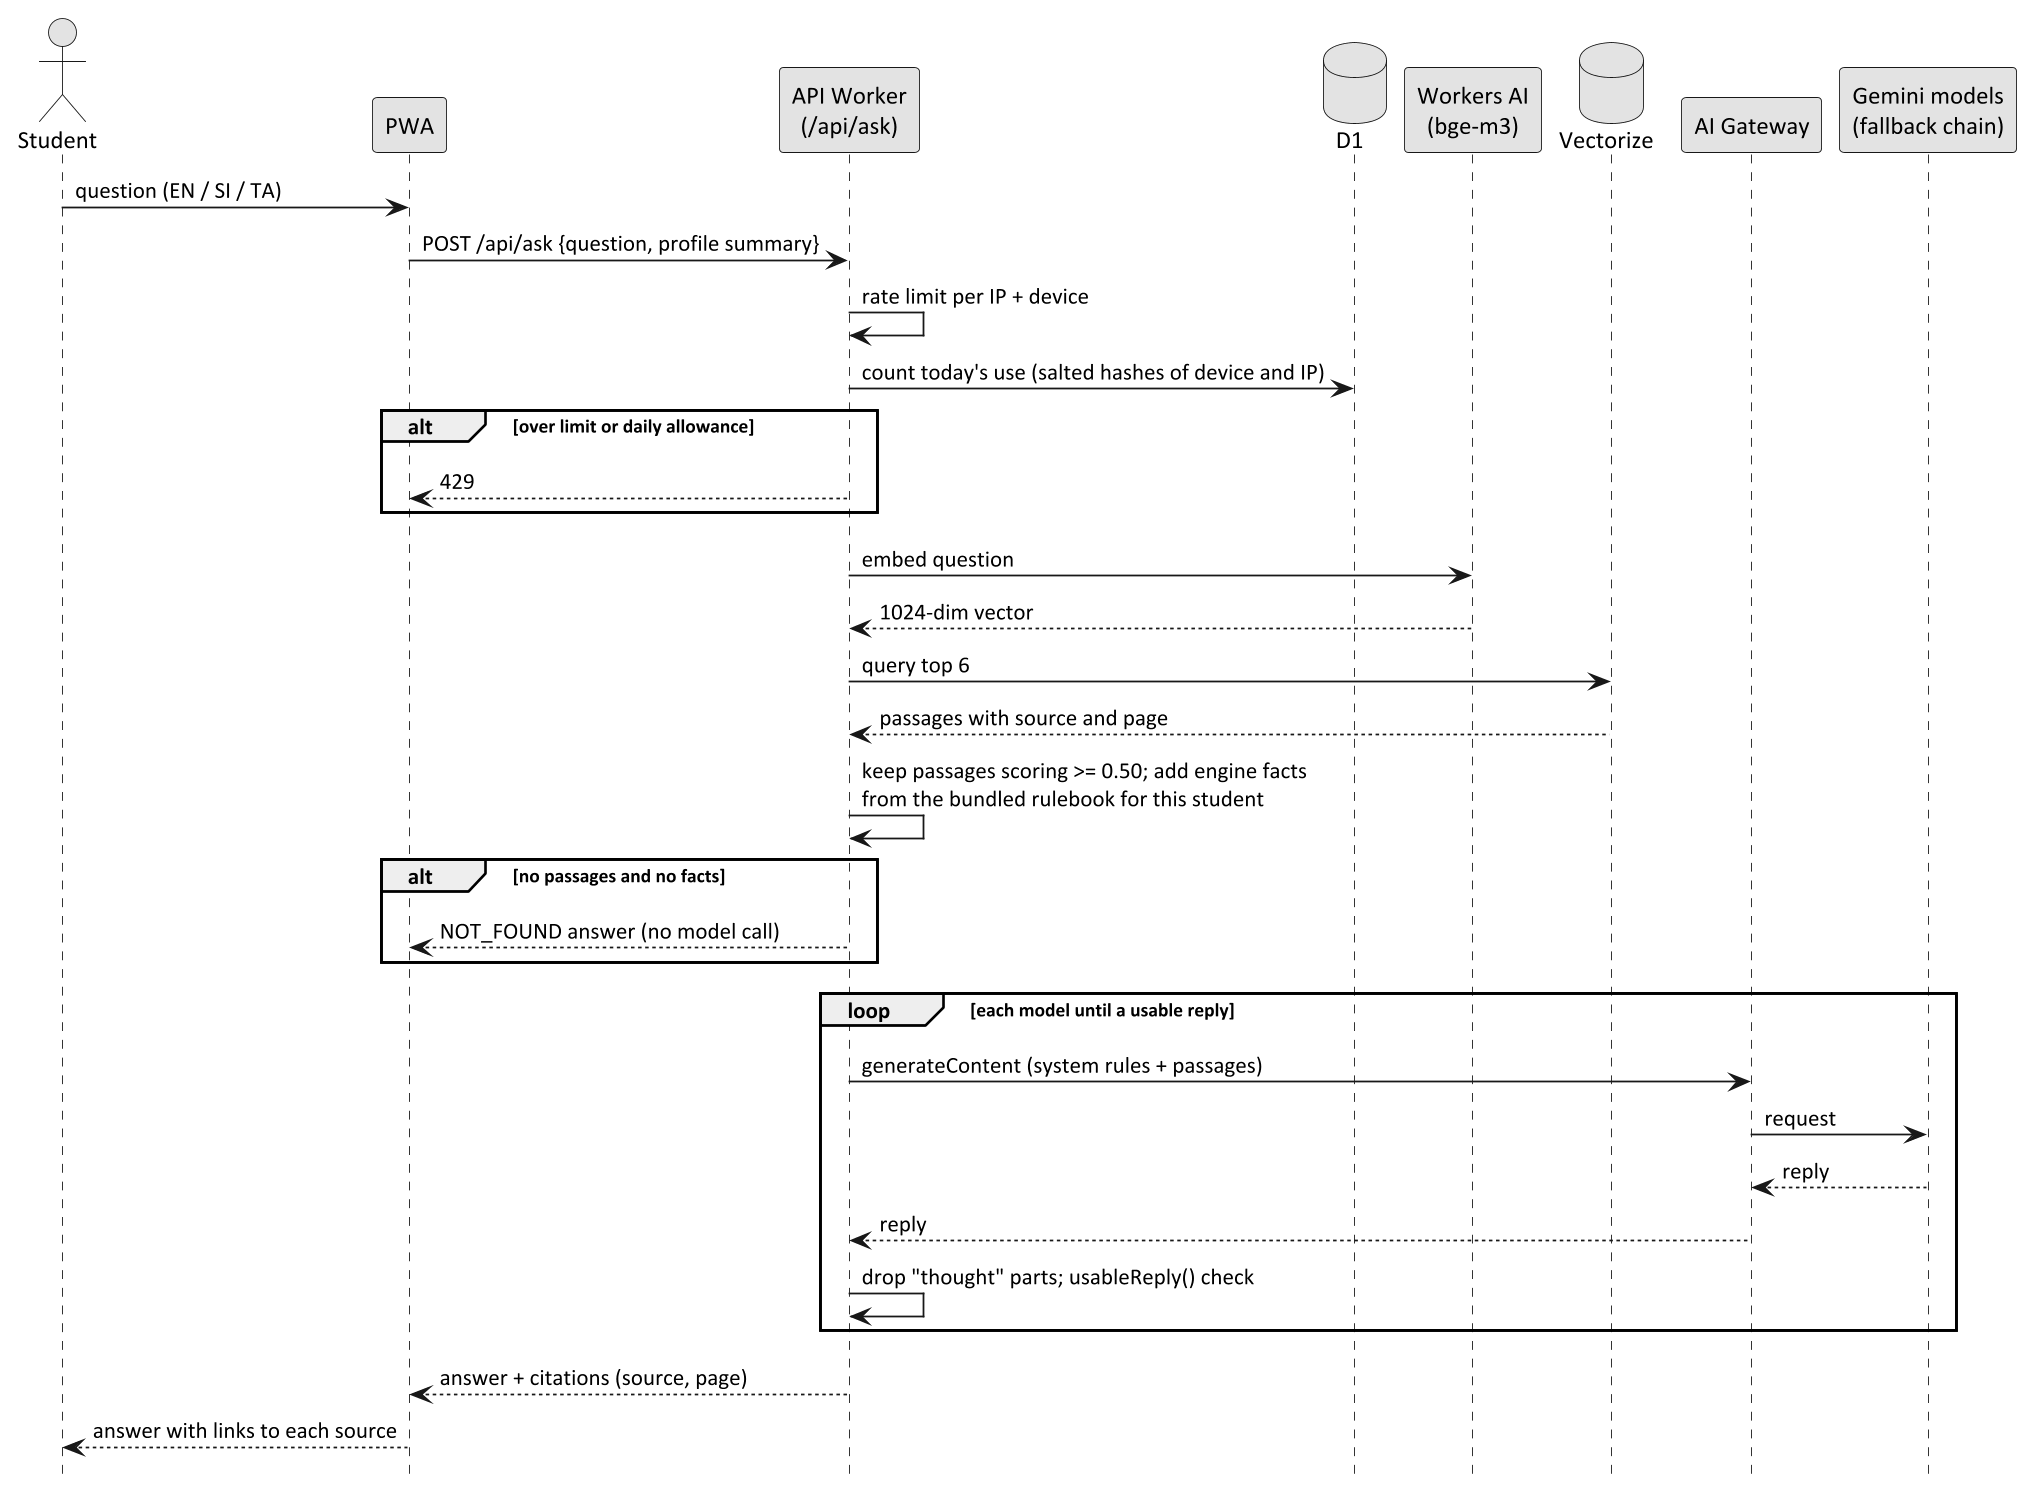

The diagram above was rendered by PlantUML. Its source (embedded in the PNG):
@startuml seq-ask
skinparamlocked dpi 170
!pragma layout smetana
skinparam defaultFontName Calibri
skinparam monochrome true
skinparam shadowing false
hide footbox

actor Student
participant "PWA" as P
participant "API Worker\n(/api/ask)" as W
database "D1" as D
participant "Workers AI\n(bge-m3)" as E
database "Vectorize" as V
participant "AI Gateway" as G
participant "Gemini models\n(fallback chain)" as M

Student -> P : question (EN / SI / TA)
P -> W : POST /api/ask {question, profile summary}
W -> W : rate limit per IP + device
W -> D : count today's use (salted hashes of device and IP)
alt over limit or daily allowance
  W --> P : 429
end
W -> E : embed question
E --> W : 1024-dim vector
W -> V : query top 6
V --> W : passages with source and page
W -> W : keep passages scoring >= 0.50; add engine facts\nfrom the bundled rulebook for this student
alt no passages and no facts
  W --> P : NOT_FOUND answer (no model call)
end
loop each model until a usable reply
  W -> G : generateContent (system rules + passages)
  G -> M : request
  M --> G : reply
  G --> W : reply
  W -> W : drop "thought" parts; usableReply() check
end
W --> P : answer + citations (source, page)
P --> Student : answer with links to each source
@enduml